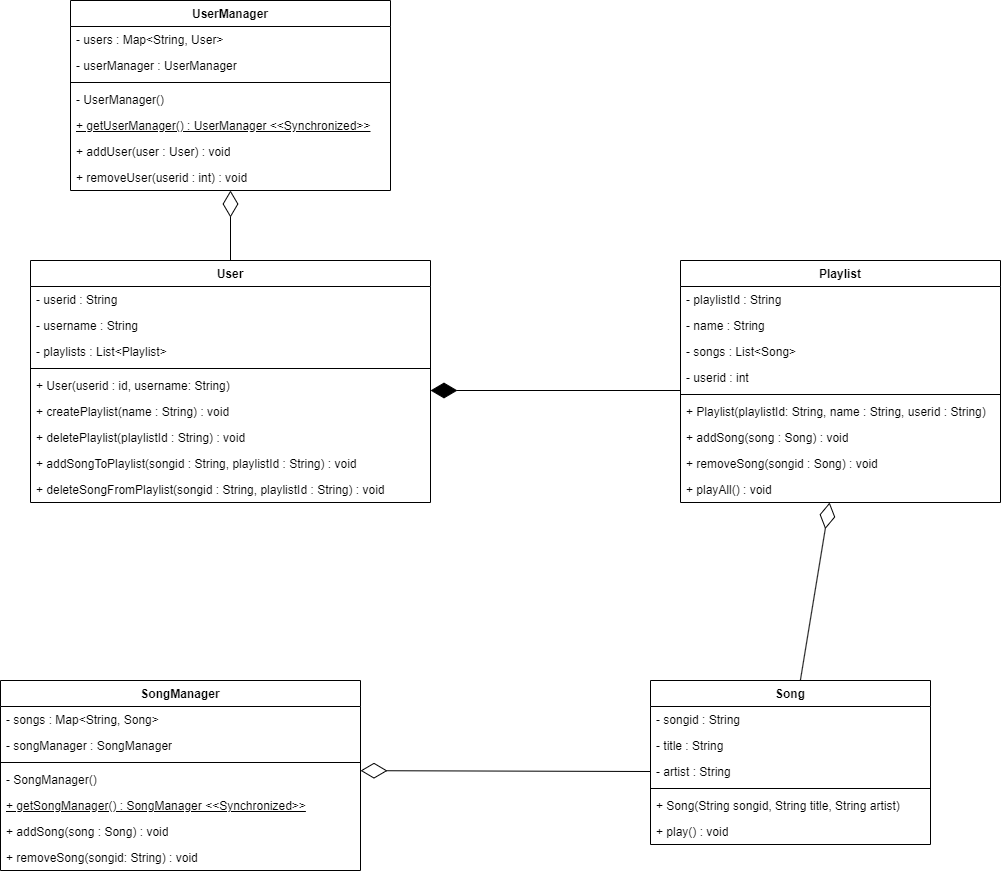

The diagram above was exported from draw.io. Its source (the exported page's mxGraphModel, read from the mxfile embedded in the PNG):
<mxGraphModel dx="1909" dy="2204" grid="1" gridSize="10" guides="1" tooltips="1" connect="1" arrows="1" fold="1" page="1" pageScale="1" pageWidth="827" pageHeight="1169" math="0" shadow="0">
  <root>
    <mxCell id="WIyWlLk6GJQsqaUBKTNV-0" />
    <mxCell id="WIyWlLk6GJQsqaUBKTNV-1" parent="WIyWlLk6GJQsqaUBKTNV-0" />
    <mxCell id="M_C620iKiB4GF8HFarbT-95" value="Song" style="swimlane;fontStyle=1;align=center;verticalAlign=top;childLayout=stackLayout;horizontal=1;startSize=26;horizontalStack=0;resizeParent=1;resizeParentMax=0;resizeLast=0;collapsible=1;marginBottom=0;whiteSpace=wrap;html=1;" vertex="1" parent="WIyWlLk6GJQsqaUBKTNV-1">
      <mxGeometry x="990" y="-380" width="280" height="164" as="geometry" />
    </mxCell>
    <mxCell id="M_C620iKiB4GF8HFarbT-96" value="- songid : String" style="text;strokeColor=none;fillColor=none;align=left;verticalAlign=top;spacingLeft=4;spacingRight=4;overflow=hidden;rotatable=0;points=[[0,0.5],[1,0.5]];portConstraint=eastwest;whiteSpace=wrap;html=1;" vertex="1" parent="M_C620iKiB4GF8HFarbT-95">
      <mxGeometry y="26" width="280" height="26" as="geometry" />
    </mxCell>
    <mxCell id="M_C620iKiB4GF8HFarbT-97" value="- title : String" style="text;strokeColor=none;fillColor=none;align=left;verticalAlign=top;spacingLeft=4;spacingRight=4;overflow=hidden;rotatable=0;points=[[0,0.5],[1,0.5]];portConstraint=eastwest;whiteSpace=wrap;html=1;" vertex="1" parent="M_C620iKiB4GF8HFarbT-95">
      <mxGeometry y="52" width="280" height="26" as="geometry" />
    </mxCell>
    <mxCell id="M_C620iKiB4GF8HFarbT-98" value="- artist : String" style="text;strokeColor=none;fillColor=none;align=left;verticalAlign=top;spacingLeft=4;spacingRight=4;overflow=hidden;rotatable=0;points=[[0,0.5],[1,0.5]];portConstraint=eastwest;whiteSpace=wrap;html=1;" vertex="1" parent="M_C620iKiB4GF8HFarbT-95">
      <mxGeometry y="78" width="280" height="26" as="geometry" />
    </mxCell>
    <mxCell id="M_C620iKiB4GF8HFarbT-99" value="" style="line;strokeWidth=1;fillColor=none;align=left;verticalAlign=middle;spacingTop=-1;spacingLeft=3;spacingRight=3;rotatable=0;labelPosition=right;points=[];portConstraint=eastwest;strokeColor=inherit;" vertex="1" parent="M_C620iKiB4GF8HFarbT-95">
      <mxGeometry y="104" width="280" height="8" as="geometry" />
    </mxCell>
    <mxCell id="M_C620iKiB4GF8HFarbT-100" value="+ Song(String songid, String title, String artist)" style="text;strokeColor=none;fillColor=none;align=left;verticalAlign=top;spacingLeft=4;spacingRight=4;overflow=hidden;rotatable=0;points=[[0,0.5],[1,0.5]];portConstraint=eastwest;whiteSpace=wrap;html=1;" vertex="1" parent="M_C620iKiB4GF8HFarbT-95">
      <mxGeometry y="112" width="280" height="26" as="geometry" />
    </mxCell>
    <mxCell id="M_C620iKiB4GF8HFarbT-101" value="+ play() : void" style="text;strokeColor=none;fillColor=none;align=left;verticalAlign=top;spacingLeft=4;spacingRight=4;overflow=hidden;rotatable=0;points=[[0,0.5],[1,0.5]];portConstraint=eastwest;whiteSpace=wrap;html=1;" vertex="1" parent="M_C620iKiB4GF8HFarbT-95">
      <mxGeometry y="138" width="280" height="26" as="geometry" />
    </mxCell>
    <mxCell id="M_C620iKiB4GF8HFarbT-102" value="SongManager" style="swimlane;fontStyle=1;align=center;verticalAlign=top;childLayout=stackLayout;horizontal=1;startSize=26;horizontalStack=0;resizeParent=1;resizeParentMax=0;resizeLast=0;collapsible=1;marginBottom=0;whiteSpace=wrap;html=1;" vertex="1" parent="WIyWlLk6GJQsqaUBKTNV-1">
      <mxGeometry x="340" y="-380" width="360" height="190" as="geometry" />
    </mxCell>
    <mxCell id="M_C620iKiB4GF8HFarbT-103" value="- songs : Map&amp;lt;String, Song&amp;gt;" style="text;strokeColor=none;fillColor=none;align=left;verticalAlign=top;spacingLeft=4;spacingRight=4;overflow=hidden;rotatable=0;points=[[0,0.5],[1,0.5]];portConstraint=eastwest;whiteSpace=wrap;html=1;" vertex="1" parent="M_C620iKiB4GF8HFarbT-102">
      <mxGeometry y="26" width="360" height="26" as="geometry" />
    </mxCell>
    <mxCell id="M_C620iKiB4GF8HFarbT-104" value="- songManager : SongManager" style="text;strokeColor=none;fillColor=none;align=left;verticalAlign=top;spacingLeft=4;spacingRight=4;overflow=hidden;rotatable=0;points=[[0,0.5],[1,0.5]];portConstraint=eastwest;whiteSpace=wrap;html=1;" vertex="1" parent="M_C620iKiB4GF8HFarbT-102">
      <mxGeometry y="52" width="360" height="26" as="geometry" />
    </mxCell>
    <mxCell id="M_C620iKiB4GF8HFarbT-105" value="" style="line;strokeWidth=1;fillColor=none;align=left;verticalAlign=middle;spacingTop=-1;spacingLeft=3;spacingRight=3;rotatable=0;labelPosition=right;points=[];portConstraint=eastwest;strokeColor=inherit;" vertex="1" parent="M_C620iKiB4GF8HFarbT-102">
      <mxGeometry y="78" width="360" height="8" as="geometry" />
    </mxCell>
    <mxCell id="M_C620iKiB4GF8HFarbT-106" value="- SongManager()" style="text;strokeColor=none;fillColor=none;align=left;verticalAlign=top;spacingLeft=4;spacingRight=4;overflow=hidden;rotatable=0;points=[[0,0.5],[1,0.5]];portConstraint=eastwest;whiteSpace=wrap;html=1;" vertex="1" parent="M_C620iKiB4GF8HFarbT-102">
      <mxGeometry y="86" width="360" height="26" as="geometry" />
    </mxCell>
    <mxCell id="M_C620iKiB4GF8HFarbT-107" value="+ getSongManager() : SongManager &amp;lt;&amp;lt;Synchronized&amp;gt;&amp;gt;" style="text;strokeColor=none;fillColor=none;align=left;verticalAlign=top;spacingLeft=4;spacingRight=4;overflow=hidden;rotatable=0;points=[[0,0.5],[1,0.5]];portConstraint=eastwest;whiteSpace=wrap;html=1;fontStyle=4" vertex="1" parent="M_C620iKiB4GF8HFarbT-102">
      <mxGeometry y="112" width="360" height="26" as="geometry" />
    </mxCell>
    <mxCell id="M_C620iKiB4GF8HFarbT-108" value="+ addSong(song : Song) : void" style="text;strokeColor=none;fillColor=none;align=left;verticalAlign=top;spacingLeft=4;spacingRight=4;overflow=hidden;rotatable=0;points=[[0,0.5],[1,0.5]];portConstraint=eastwest;whiteSpace=wrap;html=1;" vertex="1" parent="M_C620iKiB4GF8HFarbT-102">
      <mxGeometry y="138" width="360" height="26" as="geometry" />
    </mxCell>
    <mxCell id="M_C620iKiB4GF8HFarbT-109" value="+ removeSong(songid: String) : void" style="text;strokeColor=none;fillColor=none;align=left;verticalAlign=top;spacingLeft=4;spacingRight=4;overflow=hidden;rotatable=0;points=[[0,0.5],[1,0.5]];portConstraint=eastwest;whiteSpace=wrap;html=1;" vertex="1" parent="M_C620iKiB4GF8HFarbT-102">
      <mxGeometry y="164" width="360" height="26" as="geometry" />
    </mxCell>
    <mxCell id="M_C620iKiB4GF8HFarbT-110" value="User" style="swimlane;fontStyle=1;align=center;verticalAlign=top;childLayout=stackLayout;horizontal=1;startSize=26;horizontalStack=0;resizeParent=1;resizeParentMax=0;resizeLast=0;collapsible=1;marginBottom=0;whiteSpace=wrap;html=1;" vertex="1" parent="WIyWlLk6GJQsqaUBKTNV-1">
      <mxGeometry x="370" y="-800" width="400" height="242" as="geometry" />
    </mxCell>
    <mxCell id="M_C620iKiB4GF8HFarbT-111" value="- userid : String" style="text;strokeColor=none;fillColor=none;align=left;verticalAlign=top;spacingLeft=4;spacingRight=4;overflow=hidden;rotatable=0;points=[[0,0.5],[1,0.5]];portConstraint=eastwest;whiteSpace=wrap;html=1;" vertex="1" parent="M_C620iKiB4GF8HFarbT-110">
      <mxGeometry y="26" width="400" height="26" as="geometry" />
    </mxCell>
    <mxCell id="M_C620iKiB4GF8HFarbT-112" value="- username : String" style="text;strokeColor=none;fillColor=none;align=left;verticalAlign=top;spacingLeft=4;spacingRight=4;overflow=hidden;rotatable=0;points=[[0,0.5],[1,0.5]];portConstraint=eastwest;whiteSpace=wrap;html=1;" vertex="1" parent="M_C620iKiB4GF8HFarbT-110">
      <mxGeometry y="52" width="400" height="26" as="geometry" />
    </mxCell>
    <mxCell id="M_C620iKiB4GF8HFarbT-113" value="- playlists : List&amp;lt;Playlist&amp;gt;" style="text;strokeColor=none;fillColor=none;align=left;verticalAlign=top;spacingLeft=4;spacingRight=4;overflow=hidden;rotatable=0;points=[[0,0.5],[1,0.5]];portConstraint=eastwest;whiteSpace=wrap;html=1;" vertex="1" parent="M_C620iKiB4GF8HFarbT-110">
      <mxGeometry y="78" width="400" height="26" as="geometry" />
    </mxCell>
    <mxCell id="M_C620iKiB4GF8HFarbT-114" value="" style="line;strokeWidth=1;fillColor=none;align=left;verticalAlign=middle;spacingTop=-1;spacingLeft=3;spacingRight=3;rotatable=0;labelPosition=right;points=[];portConstraint=eastwest;strokeColor=inherit;" vertex="1" parent="M_C620iKiB4GF8HFarbT-110">
      <mxGeometry y="104" width="400" height="8" as="geometry" />
    </mxCell>
    <mxCell id="M_C620iKiB4GF8HFarbT-115" value="+ User(userid : id, username: String)" style="text;strokeColor=none;fillColor=none;align=left;verticalAlign=top;spacingLeft=4;spacingRight=4;overflow=hidden;rotatable=0;points=[[0,0.5],[1,0.5]];portConstraint=eastwest;whiteSpace=wrap;html=1;" vertex="1" parent="M_C620iKiB4GF8HFarbT-110">
      <mxGeometry y="112" width="400" height="26" as="geometry" />
    </mxCell>
    <mxCell id="M_C620iKiB4GF8HFarbT-116" value="+ createPlaylist(name : String) : void" style="text;strokeColor=none;fillColor=none;align=left;verticalAlign=top;spacingLeft=4;spacingRight=4;overflow=hidden;rotatable=0;points=[[0,0.5],[1,0.5]];portConstraint=eastwest;whiteSpace=wrap;html=1;" vertex="1" parent="M_C620iKiB4GF8HFarbT-110">
      <mxGeometry y="138" width="400" height="26" as="geometry" />
    </mxCell>
    <mxCell id="M_C620iKiB4GF8HFarbT-117" value="+ deletePlaylist(playlistId : String) : void" style="text;strokeColor=none;fillColor=none;align=left;verticalAlign=top;spacingLeft=4;spacingRight=4;overflow=hidden;rotatable=0;points=[[0,0.5],[1,0.5]];portConstraint=eastwest;whiteSpace=wrap;html=1;" vertex="1" parent="M_C620iKiB4GF8HFarbT-110">
      <mxGeometry y="164" width="400" height="26" as="geometry" />
    </mxCell>
    <mxCell id="M_C620iKiB4GF8HFarbT-118" value="+ addSongToPlaylist(songid : String, playlistId : String) : void" style="text;strokeColor=none;fillColor=none;align=left;verticalAlign=top;spacingLeft=4;spacingRight=4;overflow=hidden;rotatable=0;points=[[0,0.5],[1,0.5]];portConstraint=eastwest;whiteSpace=wrap;html=1;" vertex="1" parent="M_C620iKiB4GF8HFarbT-110">
      <mxGeometry y="190" width="400" height="26" as="geometry" />
    </mxCell>
    <mxCell id="M_C620iKiB4GF8HFarbT-119" value="+ deleteSongFromPlaylist(songid : String, playlistId : String) : void" style="text;strokeColor=none;fillColor=none;align=left;verticalAlign=top;spacingLeft=4;spacingRight=4;overflow=hidden;rotatable=0;points=[[0,0.5],[1,0.5]];portConstraint=eastwest;whiteSpace=wrap;html=1;" vertex="1" parent="M_C620iKiB4GF8HFarbT-110">
      <mxGeometry y="216" width="400" height="26" as="geometry" />
    </mxCell>
    <mxCell id="M_C620iKiB4GF8HFarbT-120" value="Playlist" style="swimlane;fontStyle=1;align=center;verticalAlign=top;childLayout=stackLayout;horizontal=1;startSize=26;horizontalStack=0;resizeParent=1;resizeParentMax=0;resizeLast=0;collapsible=1;marginBottom=0;whiteSpace=wrap;html=1;" vertex="1" parent="WIyWlLk6GJQsqaUBKTNV-1">
      <mxGeometry x="1020" y="-800" width="320" height="242" as="geometry" />
    </mxCell>
    <mxCell id="M_C620iKiB4GF8HFarbT-121" value="- playlistId : String" style="text;strokeColor=none;fillColor=none;align=left;verticalAlign=top;spacingLeft=4;spacingRight=4;overflow=hidden;rotatable=0;points=[[0,0.5],[1,0.5]];portConstraint=eastwest;whiteSpace=wrap;html=1;" vertex="1" parent="M_C620iKiB4GF8HFarbT-120">
      <mxGeometry y="26" width="320" height="26" as="geometry" />
    </mxCell>
    <mxCell id="M_C620iKiB4GF8HFarbT-122" value="- name : String" style="text;strokeColor=none;fillColor=none;align=left;verticalAlign=top;spacingLeft=4;spacingRight=4;overflow=hidden;rotatable=0;points=[[0,0.5],[1,0.5]];portConstraint=eastwest;whiteSpace=wrap;html=1;" vertex="1" parent="M_C620iKiB4GF8HFarbT-120">
      <mxGeometry y="52" width="320" height="26" as="geometry" />
    </mxCell>
    <mxCell id="M_C620iKiB4GF8HFarbT-123" value="- songs : List&amp;lt;Song&amp;gt;" style="text;strokeColor=none;fillColor=none;align=left;verticalAlign=top;spacingLeft=4;spacingRight=4;overflow=hidden;rotatable=0;points=[[0,0.5],[1,0.5]];portConstraint=eastwest;whiteSpace=wrap;html=1;" vertex="1" parent="M_C620iKiB4GF8HFarbT-120">
      <mxGeometry y="78" width="320" height="26" as="geometry" />
    </mxCell>
    <mxCell id="M_C620iKiB4GF8HFarbT-124" value="- userid : int" style="text;strokeColor=none;fillColor=none;align=left;verticalAlign=top;spacingLeft=4;spacingRight=4;overflow=hidden;rotatable=0;points=[[0,0.5],[1,0.5]];portConstraint=eastwest;whiteSpace=wrap;html=1;" vertex="1" parent="M_C620iKiB4GF8HFarbT-120">
      <mxGeometry y="104" width="320" height="26" as="geometry" />
    </mxCell>
    <mxCell id="M_C620iKiB4GF8HFarbT-125" value="" style="line;strokeWidth=1;fillColor=none;align=left;verticalAlign=middle;spacingTop=-1;spacingLeft=3;spacingRight=3;rotatable=0;labelPosition=right;points=[];portConstraint=eastwest;strokeColor=inherit;" vertex="1" parent="M_C620iKiB4GF8HFarbT-120">
      <mxGeometry y="130" width="320" height="8" as="geometry" />
    </mxCell>
    <mxCell id="M_C620iKiB4GF8HFarbT-126" value="+ Playlist(playlistId: String, name : String, userid : String)&amp;nbsp;" style="text;strokeColor=none;fillColor=none;align=left;verticalAlign=top;spacingLeft=4;spacingRight=4;overflow=hidden;rotatable=0;points=[[0,0.5],[1,0.5]];portConstraint=eastwest;whiteSpace=wrap;html=1;" vertex="1" parent="M_C620iKiB4GF8HFarbT-120">
      <mxGeometry y="138" width="320" height="26" as="geometry" />
    </mxCell>
    <mxCell id="M_C620iKiB4GF8HFarbT-127" value="+ addSong(song : Song) : void" style="text;strokeColor=none;fillColor=none;align=left;verticalAlign=top;spacingLeft=4;spacingRight=4;overflow=hidden;rotatable=0;points=[[0,0.5],[1,0.5]];portConstraint=eastwest;whiteSpace=wrap;html=1;" vertex="1" parent="M_C620iKiB4GF8HFarbT-120">
      <mxGeometry y="164" width="320" height="26" as="geometry" />
    </mxCell>
    <mxCell id="M_C620iKiB4GF8HFarbT-128" value="+ removeSong(songid : Song) : void" style="text;strokeColor=none;fillColor=none;align=left;verticalAlign=top;spacingLeft=4;spacingRight=4;overflow=hidden;rotatable=0;points=[[0,0.5],[1,0.5]];portConstraint=eastwest;whiteSpace=wrap;html=1;" vertex="1" parent="M_C620iKiB4GF8HFarbT-120">
      <mxGeometry y="190" width="320" height="26" as="geometry" />
    </mxCell>
    <mxCell id="M_C620iKiB4GF8HFarbT-129" value="+ playAll() : void" style="text;strokeColor=none;fillColor=none;align=left;verticalAlign=top;spacingLeft=4;spacingRight=4;overflow=hidden;rotatable=0;points=[[0,0.5],[1,0.5]];portConstraint=eastwest;whiteSpace=wrap;html=1;" vertex="1" parent="M_C620iKiB4GF8HFarbT-120">
      <mxGeometry y="216" width="320" height="26" as="geometry" />
    </mxCell>
    <mxCell id="M_C620iKiB4GF8HFarbT-130" value="UserManager" style="swimlane;fontStyle=1;align=center;verticalAlign=top;childLayout=stackLayout;horizontal=1;startSize=26;horizontalStack=0;resizeParent=1;resizeParentMax=0;resizeLast=0;collapsible=1;marginBottom=0;whiteSpace=wrap;html=1;" vertex="1" parent="WIyWlLk6GJQsqaUBKTNV-1">
      <mxGeometry x="410" y="-1060" width="320" height="190" as="geometry" />
    </mxCell>
    <mxCell id="M_C620iKiB4GF8HFarbT-131" value="- users : Map&amp;lt;String, User&amp;gt;" style="text;strokeColor=none;fillColor=none;align=left;verticalAlign=top;spacingLeft=4;spacingRight=4;overflow=hidden;rotatable=0;points=[[0,0.5],[1,0.5]];portConstraint=eastwest;whiteSpace=wrap;html=1;" vertex="1" parent="M_C620iKiB4GF8HFarbT-130">
      <mxGeometry y="26" width="320" height="26" as="geometry" />
    </mxCell>
    <mxCell id="M_C620iKiB4GF8HFarbT-132" value="- userManager : UserManager" style="text;strokeColor=none;fillColor=none;align=left;verticalAlign=top;spacingLeft=4;spacingRight=4;overflow=hidden;rotatable=0;points=[[0,0.5],[1,0.5]];portConstraint=eastwest;whiteSpace=wrap;html=1;" vertex="1" parent="M_C620iKiB4GF8HFarbT-130">
      <mxGeometry y="52" width="320" height="26" as="geometry" />
    </mxCell>
    <mxCell id="M_C620iKiB4GF8HFarbT-133" value="" style="line;strokeWidth=1;fillColor=none;align=left;verticalAlign=middle;spacingTop=-1;spacingLeft=3;spacingRight=3;rotatable=0;labelPosition=right;points=[];portConstraint=eastwest;strokeColor=inherit;" vertex="1" parent="M_C620iKiB4GF8HFarbT-130">
      <mxGeometry y="78" width="320" height="8" as="geometry" />
    </mxCell>
    <mxCell id="M_C620iKiB4GF8HFarbT-134" value="- UserManager()" style="text;strokeColor=none;fillColor=none;align=left;verticalAlign=top;spacingLeft=4;spacingRight=4;overflow=hidden;rotatable=0;points=[[0,0.5],[1,0.5]];portConstraint=eastwest;whiteSpace=wrap;html=1;" vertex="1" parent="M_C620iKiB4GF8HFarbT-130">
      <mxGeometry y="86" width="320" height="26" as="geometry" />
    </mxCell>
    <mxCell id="M_C620iKiB4GF8HFarbT-135" value="&lt;u&gt;+ getUserManager() : UserManager &amp;lt;&amp;lt;Synchronized&amp;gt;&amp;gt;&lt;/u&gt;" style="text;strokeColor=none;fillColor=none;align=left;verticalAlign=top;spacingLeft=4;spacingRight=4;overflow=hidden;rotatable=0;points=[[0,0.5],[1,0.5]];portConstraint=eastwest;whiteSpace=wrap;html=1;" vertex="1" parent="M_C620iKiB4GF8HFarbT-130">
      <mxGeometry y="112" width="320" height="26" as="geometry" />
    </mxCell>
    <mxCell id="M_C620iKiB4GF8HFarbT-136" value="+ addUser(user : User) : void" style="text;strokeColor=none;fillColor=none;align=left;verticalAlign=top;spacingLeft=4;spacingRight=4;overflow=hidden;rotatable=0;points=[[0,0.5],[1,0.5]];portConstraint=eastwest;whiteSpace=wrap;html=1;" vertex="1" parent="M_C620iKiB4GF8HFarbT-130">
      <mxGeometry y="138" width="320" height="26" as="geometry" />
    </mxCell>
    <mxCell id="M_C620iKiB4GF8HFarbT-137" value="+ removeUser(userid : int) : void" style="text;strokeColor=none;fillColor=none;align=left;verticalAlign=top;spacingLeft=4;spacingRight=4;overflow=hidden;rotatable=0;points=[[0,0.5],[1,0.5]];portConstraint=eastwest;whiteSpace=wrap;html=1;" vertex="1" parent="M_C620iKiB4GF8HFarbT-130">
      <mxGeometry y="164" width="320" height="26" as="geometry" />
    </mxCell>
    <mxCell id="M_C620iKiB4GF8HFarbT-138" value="" style="endArrow=diamondThin;endFill=0;endSize=24;html=1;rounded=0;exitX=0.5;exitY=0;exitDx=0;exitDy=0;" edge="1" parent="WIyWlLk6GJQsqaUBKTNV-1" source="M_C620iKiB4GF8HFarbT-110">
      <mxGeometry width="160" relative="1" as="geometry">
        <mxPoint x="566" y="-810" as="sourcePoint" />
        <mxPoint x="570" y="-870" as="targetPoint" />
      </mxGeometry>
    </mxCell>
    <mxCell id="M_C620iKiB4GF8HFarbT-139" value="" style="endArrow=diamondThin;endFill=0;endSize=24;html=1;rounded=0;entryX=0.476;entryY=-0.163;entryDx=0;entryDy=0;entryPerimeter=0;exitX=0;exitY=0.5;exitDx=0;exitDy=0;" edge="1" parent="WIyWlLk6GJQsqaUBKTNV-1" source="M_C620iKiB4GF8HFarbT-98">
      <mxGeometry width="160" relative="1" as="geometry">
        <mxPoint x="1309.96" y="-480.00400000000025" as="sourcePoint" />
        <mxPoint x="699.9999999999999" y="-289.8380000000003" as="targetPoint" />
      </mxGeometry>
    </mxCell>
    <mxCell id="M_C620iKiB4GF8HFarbT-140" value="" style="endArrow=diamondThin;endFill=0;endSize=24;html=1;rounded=0;entryX=0.466;entryY=1.138;entryDx=0;entryDy=0;entryPerimeter=0;exitX=0.535;exitY=0.002;exitDx=0;exitDy=0;exitPerimeter=0;" edge="1" parent="WIyWlLk6GJQsqaUBKTNV-1" source="M_C620iKiB4GF8HFarbT-95">
      <mxGeometry width="160" relative="1" as="geometry">
        <mxPoint x="1140.3600000000001" y="-388.34599999999983" as="sourcePoint" />
        <mxPoint x="1169.12" y="-558.0019999999998" as="targetPoint" />
      </mxGeometry>
    </mxCell>
    <mxCell id="M_C620iKiB4GF8HFarbT-141" value="" style="endArrow=diamondThin;endFill=1;endSize=24;html=1;rounded=0;" edge="1" parent="WIyWlLk6GJQsqaUBKTNV-1">
      <mxGeometry width="160" relative="1" as="geometry">
        <mxPoint x="1020" y="-670" as="sourcePoint" />
        <mxPoint x="770" y="-670" as="targetPoint" />
      </mxGeometry>
    </mxCell>
  </root>
</mxGraphModel>